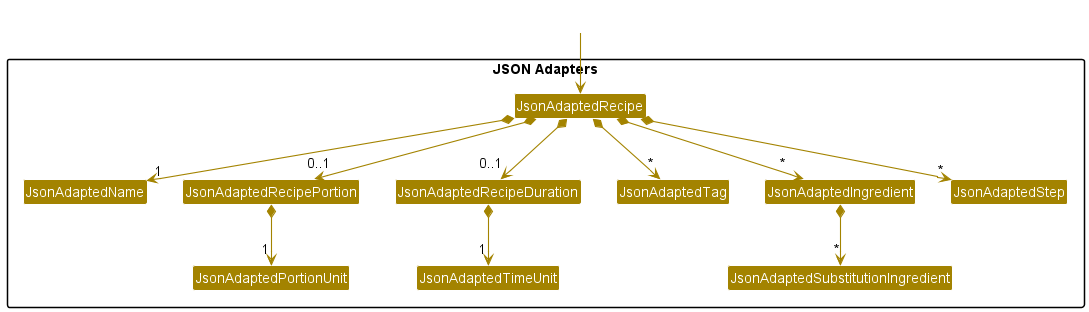

The diagram above was rendered by PlantUML. Its source (embedded in the PNG):
@startuml
!include style.puml
skinparam arrowThickness 1.1
skinparam arrowColor STORAGE_COLOR
skinparam classBackgroundColor STORAGE_COLOR

Package "JSON Adapters" {
Class JsonAdaptedRecipe
Class JsonAdaptedName
Class JsonAdaptedRecipePortion
Class JsonAdaptedPortionUnit
Class JsonAdaptedRecipeDuration
Class JsonAdaptedTimeUnit
Class JsonAdaptedTag
Class JsonAdaptedIngredient
Class JsonAdaptedSubstitutionIngredient
Class JsonAdaptedStep
}

Class HiddenOutside #FFFFFF
HiddenOutside --> JsonAdaptedRecipe

JsonAdaptedRecipe *--> "1" JsonAdaptedName
JsonAdaptedRecipe *--> "0..1" JsonAdaptedRecipePortion
JsonAdaptedRecipePortion *--> "1" JsonAdaptedPortionUnit
JsonAdaptedRecipe *--> "0..1" JsonAdaptedRecipeDuration
JsonAdaptedRecipeDuration *--> "1" JsonAdaptedTimeUnit
JsonAdaptedRecipe *--> "*" JsonAdaptedTag
JsonAdaptedRecipe *--> "*" JsonAdaptedIngredient
JsonAdaptedIngredient *--> "*" JsonAdaptedSubstitutionIngredient
JsonAdaptedRecipe *--> "*" JsonAdaptedStep

@enduml